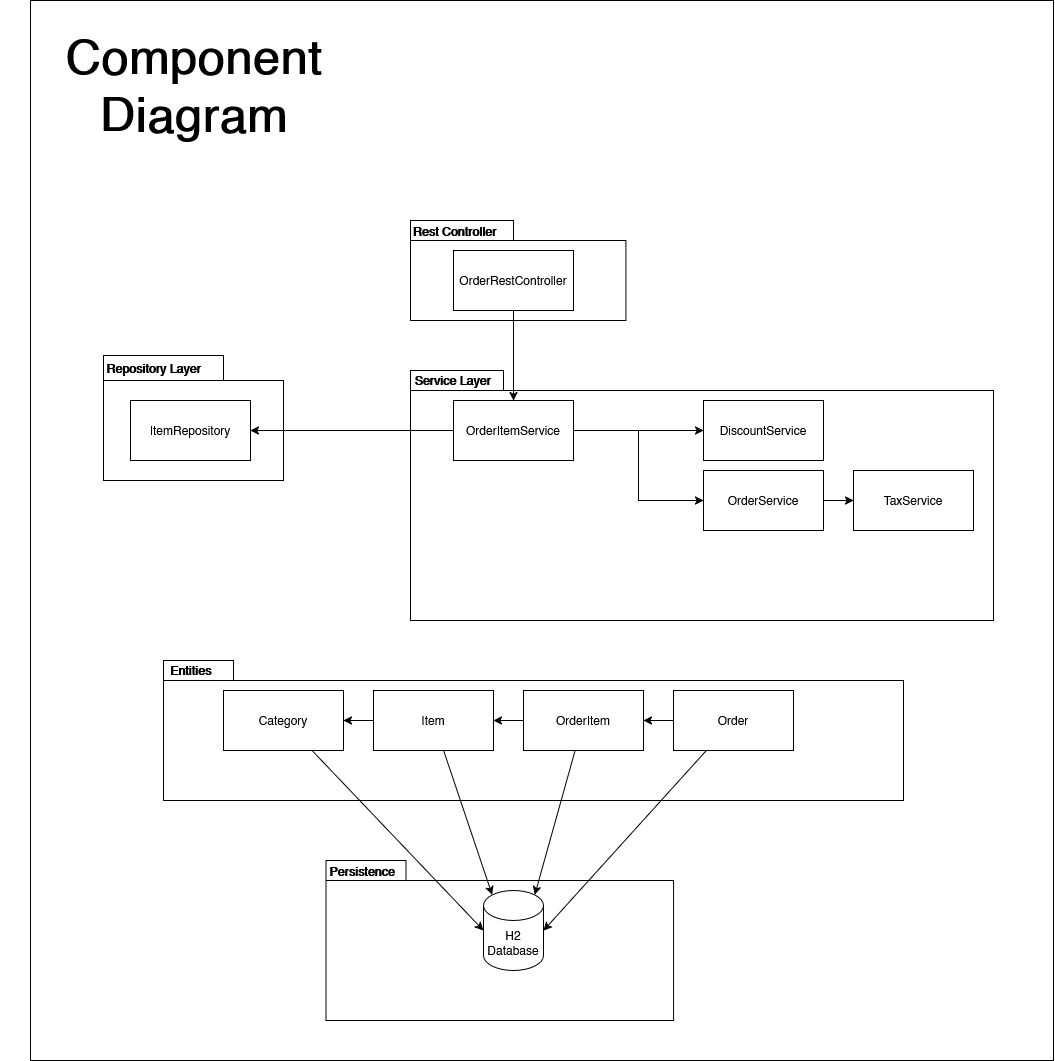

The diagram above was exported from draw.io. Its source (the exported page's mxGraphModel, read from the mxfile embedded in the PNG):
<mxGraphModel dx="2276" dy="1858" grid="1" gridSize="10" guides="1" tooltips="1" connect="1" arrows="1" fold="1" page="1" pageScale="1" pageWidth="850" pageHeight="1100" math="0" shadow="0">
  <root>
    <mxCell id="0" />
    <mxCell id="1" parent="0" />
    <mxCell id="D1qlsGCXGKopMGDqLDs9-3" value="" style="whiteSpace=wrap;html=1;" parent="1" vertex="1">
      <mxGeometry x="-63" y="-260" width="1023" height="1060" as="geometry" />
    </mxCell>
    <mxCell id="-Cgj54fmaiYcXB9r95tb-16" value="" style="shape=folder;fontStyle=1;spacingTop=10;tabWidth=103;tabHeight=20;tabPosition=left;html=1;whiteSpace=wrap;" parent="1" vertex="1">
      <mxGeometry x="317" y="-40" width="215.46" height="100" as="geometry" />
    </mxCell>
    <mxCell id="-Cgj54fmaiYcXB9r95tb-3" value="" style="shape=folder;fontStyle=1;spacingTop=10;tabWidth=93;tabHeight=20;tabPosition=left;html=1;whiteSpace=wrap;" parent="1" vertex="1">
      <mxGeometry x="317" y="110" width="583" height="250" as="geometry" />
    </mxCell>
    <mxCell id="-Cgj54fmaiYcXB9r95tb-20" value="package" style="shape=folder;fontStyle=1;spacingTop=10;tabWidth=120;tabHeight=25;tabPosition=left;html=1;whiteSpace=wrap;" parent="1" vertex="1">
      <mxGeometry x="10" y="95" width="180" height="125" as="geometry" />
    </mxCell>
    <mxCell id="r8STdnL5IyL2qtwhouaL-10" style="edgeStyle=orthogonalEdgeStyle;rounded=0;orthogonalLoop=1;jettySize=auto;html=1;entryX=0.5;entryY=0;entryDx=0;entryDy=0;" parent="1" source="Y2KNLe2-bzvuuC-L6_Cf-21" target="9x4yJupXBNqD8cmbWG5H-1" edge="1">
      <mxGeometry relative="1" as="geometry" />
    </mxCell>
    <mxCell id="r8STdnL5IyL2qtwhouaL-12" value="" style="shape=folder;fontStyle=1;spacingTop=10;tabWidth=70;tabHeight=20;tabPosition=left;html=1;whiteSpace=wrap;" parent="1" vertex="1">
      <mxGeometry x="70" y="400" width="740" height="140" as="geometry" />
    </mxCell>
    <mxCell id="Y2KNLe2-bzvuuC-L6_Cf-21" value="OrderRestController" style="rounded=0;whiteSpace=wrap;html=1;" parent="1" vertex="1">
      <mxGeometry x="360" y="-10" width="120" height="60" as="geometry" />
    </mxCell>
    <mxCell id="-Cgj54fmaiYcXB9r95tb-5" style="edgeStyle=orthogonalEdgeStyle;rounded=0;orthogonalLoop=1;jettySize=auto;html=1;entryX=0;entryY=0.5;entryDx=0;entryDy=0;" parent="1" source="9x4yJupXBNqD8cmbWG5H-1" target="3J0ooxL0dK1TE5bI20wc-2" edge="1">
      <mxGeometry relative="1" as="geometry" />
    </mxCell>
    <mxCell id="-Cgj54fmaiYcXB9r95tb-6" style="edgeStyle=orthogonalEdgeStyle;rounded=0;orthogonalLoop=1;jettySize=auto;html=1;entryX=0;entryY=0.5;entryDx=0;entryDy=0;" parent="1" source="9x4yJupXBNqD8cmbWG5H-1" target="-Cgj54fmaiYcXB9r95tb-1" edge="1">
      <mxGeometry relative="1" as="geometry" />
    </mxCell>
    <mxCell id="-Cgj54fmaiYcXB9r95tb-7" style="edgeStyle=orthogonalEdgeStyle;rounded=0;orthogonalLoop=1;jettySize=auto;html=1;entryX=1;entryY=0.5;entryDx=0;entryDy=0;" parent="1" source="9x4yJupXBNqD8cmbWG5H-1" target="-Cgj54fmaiYcXB9r95tb-4" edge="1">
      <mxGeometry relative="1" as="geometry" />
    </mxCell>
    <mxCell id="9x4yJupXBNqD8cmbWG5H-1" value="OrderItemService" style="whiteSpace=wrap;html=1;" parent="1" vertex="1">
      <mxGeometry x="360" y="140" width="120" height="60" as="geometry" />
    </mxCell>
    <mxCell id="r8STdnL5IyL2qtwhouaL-1" value="&lt;div&gt;Category&lt;/div&gt;" style="whiteSpace=wrap;html=1;" parent="1" vertex="1">
      <mxGeometry x="130" y="430" width="120" height="60" as="geometry" />
    </mxCell>
    <mxCell id="-Cgj54fmaiYcXB9r95tb-11" style="edgeStyle=orthogonalEdgeStyle;rounded=0;orthogonalLoop=1;jettySize=auto;html=1;entryX=1;entryY=0.5;entryDx=0;entryDy=0;" parent="1" source="r8STdnL5IyL2qtwhouaL-2" target="r8STdnL5IyL2qtwhouaL-1" edge="1">
      <mxGeometry relative="1" as="geometry" />
    </mxCell>
    <mxCell id="-Cgj54fmaiYcXB9r95tb-22" value="" style="shape=folder;fontStyle=1;spacingTop=10;tabWidth=80;tabHeight=20;tabPosition=left;html=1;whiteSpace=wrap;" parent="1" vertex="1">
      <mxGeometry x="232.46" y="600" width="347.54" height="160" as="geometry" />
    </mxCell>
    <mxCell id="r8STdnL5IyL2qtwhouaL-2" value="Item" style="whiteSpace=wrap;html=1;" parent="1" vertex="1">
      <mxGeometry x="280" y="430" width="120" height="60" as="geometry" />
    </mxCell>
    <mxCell id="-Cgj54fmaiYcXB9r95tb-9" style="edgeStyle=orthogonalEdgeStyle;rounded=0;orthogonalLoop=1;jettySize=auto;html=1;entryX=1;entryY=0.5;entryDx=0;entryDy=0;" parent="1" source="r8STdnL5IyL2qtwhouaL-3" target="r8STdnL5IyL2qtwhouaL-2" edge="1">
      <mxGeometry relative="1" as="geometry" />
    </mxCell>
    <mxCell id="r8STdnL5IyL2qtwhouaL-3" value="OrderItem" style="whiteSpace=wrap;html=1;" parent="1" vertex="1">
      <mxGeometry x="430" y="430" width="120" height="60" as="geometry" />
    </mxCell>
    <mxCell id="-Cgj54fmaiYcXB9r95tb-8" style="edgeStyle=orthogonalEdgeStyle;rounded=0;orthogonalLoop=1;jettySize=auto;html=1;" parent="1" source="r8STdnL5IyL2qtwhouaL-5" target="r8STdnL5IyL2qtwhouaL-3" edge="1">
      <mxGeometry relative="1" as="geometry" />
    </mxCell>
    <mxCell id="r8STdnL5IyL2qtwhouaL-5" value="Order" style="whiteSpace=wrap;html=1;" parent="1" vertex="1">
      <mxGeometry x="580" y="430" width="120" height="60" as="geometry" />
    </mxCell>
    <mxCell id="r8STdnL5IyL2qtwhouaL-6" value="H2 Database" style="shape=cylinder3;whiteSpace=wrap;html=1;boundedLbl=1;backgroundOutline=1;size=15;" parent="1" vertex="1">
      <mxGeometry x="390" y="630" width="60" height="80" as="geometry" />
    </mxCell>
    <mxCell id="-Cgj54fmaiYcXB9r95tb-1" value="DiscountService" style="whiteSpace=wrap;html=1;" parent="1" vertex="1">
      <mxGeometry x="610" y="140" width="120" height="60" as="geometry" />
    </mxCell>
    <mxCell id="-Cgj54fmaiYcXB9r95tb-2" value="TaxService" style="whiteSpace=wrap;html=1;" parent="1" vertex="1">
      <mxGeometry x="760" y="210" width="120" height="60" as="geometry" />
    </mxCell>
    <mxCell id="-Cgj54fmaiYcXB9r95tb-4" value="&lt;div&gt;ItemRepository&lt;/div&gt;" style="whiteSpace=wrap;html=1;" parent="1" vertex="1">
      <mxGeometry x="37" y="140" width="120" height="60" as="geometry" />
    </mxCell>
    <mxCell id="-Cgj54fmaiYcXB9r95tb-12" style="rounded=0;orthogonalLoop=1;jettySize=auto;html=1;entryX=0;entryY=0.5;entryDx=0;entryDy=0;entryPerimeter=0;" parent="1" source="r8STdnL5IyL2qtwhouaL-1" target="r8STdnL5IyL2qtwhouaL-6" edge="1">
      <mxGeometry relative="1" as="geometry" />
    </mxCell>
    <mxCell id="-Cgj54fmaiYcXB9r95tb-13" style="rounded=0;orthogonalLoop=1;jettySize=auto;html=1;entryX=0.145;entryY=0;entryDx=0;entryDy=4.35;entryPerimeter=0;" parent="1" source="r8STdnL5IyL2qtwhouaL-2" target="r8STdnL5IyL2qtwhouaL-6" edge="1">
      <mxGeometry relative="1" as="geometry" />
    </mxCell>
    <mxCell id="-Cgj54fmaiYcXB9r95tb-14" style="rounded=0;orthogonalLoop=1;jettySize=auto;html=1;entryX=0.855;entryY=0;entryDx=0;entryDy=4.35;entryPerimeter=0;" parent="1" source="r8STdnL5IyL2qtwhouaL-3" target="r8STdnL5IyL2qtwhouaL-6" edge="1">
      <mxGeometry relative="1" as="geometry" />
    </mxCell>
    <mxCell id="-Cgj54fmaiYcXB9r95tb-15" style="rounded=0;orthogonalLoop=1;jettySize=auto;html=1;entryX=1;entryY=0.5;entryDx=0;entryDy=0;entryPerimeter=0;" parent="1" source="r8STdnL5IyL2qtwhouaL-5" target="r8STdnL5IyL2qtwhouaL-6" edge="1">
      <mxGeometry relative="1" as="geometry" />
    </mxCell>
    <mxCell id="-Cgj54fmaiYcXB9r95tb-17" value="&lt;div&gt;Service Layer&lt;/div&gt;" style="text;align=center;fontStyle=1;verticalAlign=middle;spacingLeft=3;spacingRight=3;strokeColor=none;rotatable=0;points=[[0,0.5],[1,0.5]];portConstraint=eastwest;html=1;" parent="1" vertex="1">
      <mxGeometry x="319" y="107" width="80" height="26" as="geometry" />
    </mxCell>
    <mxCell id="-Cgj54fmaiYcXB9r95tb-18" value="Entities" style="text;align=center;fontStyle=1;verticalAlign=middle;spacingLeft=3;spacingRight=3;strokeColor=none;rotatable=0;points=[[0,0.5],[1,0.5]];portConstraint=eastwest;html=1;" parent="1" vertex="1">
      <mxGeometry x="57" y="397" width="80" height="26" as="geometry" />
    </mxCell>
    <mxCell id="-Cgj54fmaiYcXB9r95tb-19" value="Rest Controller" style="text;align=center;fontStyle=1;verticalAlign=middle;spacingLeft=3;spacingRight=3;strokeColor=none;rotatable=0;points=[[0,0.5],[1,0.5]];portConstraint=eastwest;html=1;" parent="1" vertex="1">
      <mxGeometry x="321" y="-42" width="80" height="26" as="geometry" />
    </mxCell>
    <mxCell id="-Cgj54fmaiYcXB9r95tb-21" value="Repository Layer" style="text;align=center;fontStyle=1;verticalAlign=middle;spacingLeft=3;spacingRight=3;strokeColor=none;rotatable=0;points=[[0,0.5],[1,0.5]];portConstraint=eastwest;html=1;" parent="1" vertex="1">
      <mxGeometry x="20" y="95" width="80" height="26" as="geometry" />
    </mxCell>
    <mxCell id="-Cgj54fmaiYcXB9r95tb-26" value="&lt;b&gt;Persistence&lt;/b&gt;" style="text;html=1;whiteSpace=wrap;strokeColor=none;fillColor=none;align=center;verticalAlign=middle;rounded=0;" parent="1" vertex="1">
      <mxGeometry x="239.46" y="596" width="60" height="30" as="geometry" />
    </mxCell>
    <mxCell id="D1qlsGCXGKopMGDqLDs9-1" value="&lt;b&gt;&lt;font style=&quot;font-size: 48px;&quot;&gt;Component Diagram&lt;/font&gt;&lt;/b&gt;" style="text;html=1;whiteSpace=wrap;strokeColor=none;fillColor=none;align=center;verticalAlign=middle;rounded=0;" parent="1" vertex="1">
      <mxGeometry x="-93.53999999999999" y="-220" width="390" height="90" as="geometry" />
    </mxCell>
    <mxCell id="3J0ooxL0dK1TE5bI20wc-3" style="edgeStyle=orthogonalEdgeStyle;rounded=0;orthogonalLoop=1;jettySize=auto;html=1;entryX=0;entryY=0.5;entryDx=0;entryDy=0;" edge="1" parent="1" source="3J0ooxL0dK1TE5bI20wc-2" target="-Cgj54fmaiYcXB9r95tb-2">
      <mxGeometry relative="1" as="geometry" />
    </mxCell>
    <mxCell id="3J0ooxL0dK1TE5bI20wc-2" value="OrderService" style="whiteSpace=wrap;html=1;" vertex="1" parent="1">
      <mxGeometry x="610" y="210" width="120" height="60" as="geometry" />
    </mxCell>
  </root>
</mxGraphModel>